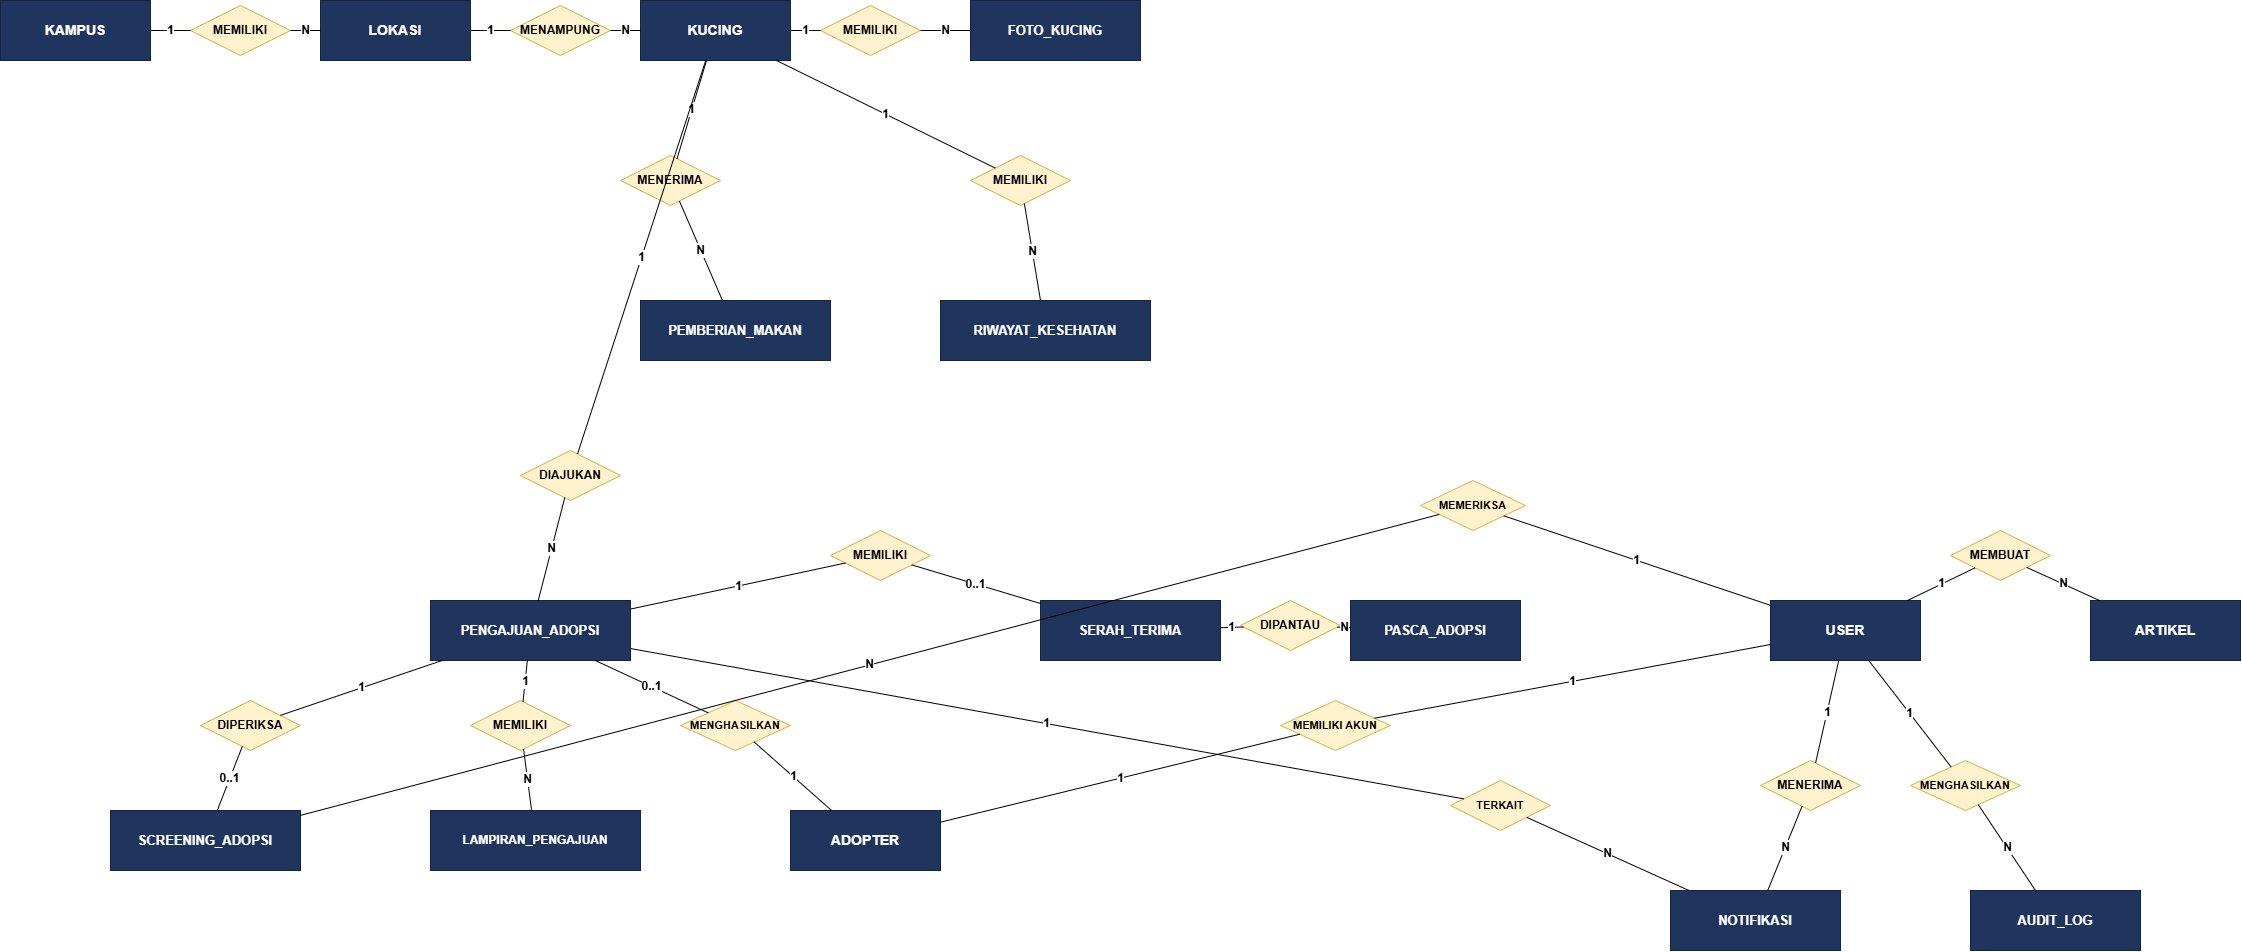

The diagram above was exported from draw.io. Its source (the exported page's mxGraphModel, read from the mxfile embedded in the PNG):
<mxGraphModel dx="2575" dy="1520" grid="1" gridSize="10" guides="1" tooltips="1" connect="1" arrows="1" fold="1" page="1" pageScale="1" pageWidth="850" pageHeight="1100" math="0" shadow="0">
  <root>
    <mxCell id="0" />
    <mxCell id="1" parent="0" />
    <mxCell id="e_kampus" parent="1" style="rounded=0;whiteSpace=wrap;html=1;fillColor=#1f355e;strokeColor=#15253f;fontColor=#ffffff;fontStyle=1;fontSize=14;" value="KAMPUS" vertex="1">
      <mxGeometry height="60" width="150" x="80" y="120" as="geometry" />
    </mxCell>
    <mxCell id="e_lokasi" parent="1" style="rounded=0;whiteSpace=wrap;html=1;fillColor=#1f355e;strokeColor=#15253f;fontColor=#ffffff;fontStyle=1;fontSize=14;" value="LOKASI" vertex="1">
      <mxGeometry height="60" width="150" x="400" y="120" as="geometry" />
    </mxCell>
    <mxCell id="e_kucing" parent="1" style="rounded=0;whiteSpace=wrap;html=1;fillColor=#1f355e;strokeColor=#15253f;fontColor=#ffffff;fontStyle=1;fontSize=14;" value="KUCING" vertex="1">
      <mxGeometry height="60" width="150" x="720" y="120" as="geometry" />
    </mxCell>
    <mxCell id="e_foto" parent="1" style="rounded=0;whiteSpace=wrap;html=1;fillColor=#1f355e;strokeColor=#15253f;fontColor=#ffffff;fontStyle=1;fontSize=13;" value="FOTO_KUCING" vertex="1">
      <mxGeometry height="60" width="170" x="1050" y="120" as="geometry" />
    </mxCell>
    <mxCell id="e_feeding" parent="1" style="rounded=0;whiteSpace=wrap;html=1;fillColor=#1f355e;strokeColor=#15253f;fontColor=#ffffff;fontStyle=1;fontSize=13;" value="PEMBERIAN_MAKAN" vertex="1">
      <mxGeometry height="60" width="190" x="720" y="420" as="geometry" />
    </mxCell>
    <mxCell id="e_health" parent="1" style="rounded=0;whiteSpace=wrap;html=1;fillColor=#1f355e;strokeColor=#15253f;fontColor=#ffffff;fontStyle=1;fontSize=13;" value="RIWAYAT_KESEHATAN" vertex="1">
      <mxGeometry height="60" width="210" x="1020" y="420" as="geometry" />
    </mxCell>
    <mxCell id="e_request" parent="1" style="rounded=0;whiteSpace=wrap;html=1;fillColor=#1f355e;strokeColor=#15253f;fontColor=#ffffff;fontStyle=1;fontSize=13;" value="PENGAJUAN_ADOPSI" vertex="1">
      <mxGeometry height="60" width="200" x="510" y="720" as="geometry" />
    </mxCell>
    <mxCell id="e_screening" parent="1" style="rounded=0;whiteSpace=wrap;html=1;fillColor=#1f355e;strokeColor=#15253f;fontColor=#ffffff;fontStyle=1;fontSize=13;" value="SCREENING_ADOPSI" vertex="1">
      <mxGeometry height="60" width="190" x="190" y="930" as="geometry" />
    </mxCell>
    <mxCell id="e_lampiran" parent="1" style="rounded=0;whiteSpace=wrap;html=1;fillColor=#1f355e;strokeColor=#15253f;fontColor=#ffffff;fontStyle=1;fontSize=12;" value="LAMPIRAN_PENGAJUAN" vertex="1">
      <mxGeometry height="60" width="210" x="510" y="930" as="geometry" />
    </mxCell>
    <mxCell id="e_adopter" parent="1" style="rounded=0;whiteSpace=wrap;html=1;fillColor=#1f355e;strokeColor=#15253f;fontColor=#ffffff;fontStyle=1;fontSize=14;" value="ADOPTER" vertex="1">
      <mxGeometry height="60" width="150" x="870" y="930" as="geometry" />
    </mxCell>
    <mxCell id="e_serah" parent="1" style="rounded=0;whiteSpace=wrap;html=1;fillColor=#1f355e;strokeColor=#15253f;fontColor=#ffffff;fontStyle=1;fontSize=13;" value="SERAH_TERIMA" vertex="1">
      <mxGeometry height="60" width="180" x="1120" y="720" as="geometry" />
    </mxCell>
    <mxCell id="e_pasca" parent="1" style="rounded=0;whiteSpace=wrap;html=1;fillColor=#1f355e;strokeColor=#15253f;fontColor=#ffffff;fontStyle=1;fontSize=13;" value="PASCA_ADOPSI" vertex="1">
      <mxGeometry height="60" width="170" x="1430" y="720" as="geometry" />
    </mxCell>
    <mxCell id="e_user" parent="1" style="rounded=0;whiteSpace=wrap;html=1;fillColor=#1f355e;strokeColor=#15253f;fontColor=#ffffff;fontStyle=1;fontSize=14;" value="USER" vertex="1">
      <mxGeometry height="60" width="150" x="1850" y="720" as="geometry" />
    </mxCell>
    <mxCell id="e_artikel" parent="1" style="rounded=0;whiteSpace=wrap;html=1;fillColor=#1f355e;strokeColor=#15253f;fontColor=#ffffff;fontStyle=1;fontSize=14;" value="ARTIKEL" vertex="1">
      <mxGeometry height="60" width="150" x="2170" y="720" as="geometry" />
    </mxCell>
    <mxCell id="e_notif" parent="1" style="rounded=0;whiteSpace=wrap;html=1;fillColor=#1f355e;strokeColor=#15253f;fontColor=#ffffff;fontStyle=1;fontSize=13;" value="NOTIFIKASI" vertex="1">
      <mxGeometry height="60" width="170" x="1750" y="1010" as="geometry" />
    </mxCell>
    <mxCell id="e_audit" parent="1" style="rounded=0;whiteSpace=wrap;html=1;fillColor=#1f355e;strokeColor=#15253f;fontColor=#ffffff;fontStyle=1;fontSize=13;" value="AUDIT_LOG" vertex="1">
      <mxGeometry height="60" width="170" x="2050" y="1010" as="geometry" />
    </mxCell>
    <mxCell id="r_kampus_lokasi" parent="1" style="rhombus;whiteSpace=wrap;html=1;fillColor=#fff2cc;strokeColor=#d6b656;fontStyle=1;fontSize=12;" value="MEMILIKI" vertex="1">
      <mxGeometry height="50" width="100" x="270" y="125" as="geometry" />
    </mxCell>
    <mxCell id="r_lokasi_kucing" parent="1" style="rhombus;whiteSpace=wrap;html=1;fillColor=#fff2cc;strokeColor=#d6b656;fontStyle=1;fontSize=12;" value="MENAMPUNG" vertex="1">
      <mxGeometry height="50" width="100" x="590" y="125" as="geometry" />
    </mxCell>
    <mxCell id="r_kucing_foto" parent="1" style="rhombus;whiteSpace=wrap;html=1;fillColor=#fff2cc;strokeColor=#d6b656;fontStyle=1;fontSize=12;" value="MEMILIKI" vertex="1">
      <mxGeometry height="50" width="100" x="900" y="125" as="geometry" />
    </mxCell>
    <mxCell id="r_kucing_feeding" parent="1" style="rhombus;whiteSpace=wrap;html=1;fillColor=#fff2cc;strokeColor=#d6b656;fontStyle=1;fontSize=12;" value="MENERIMA" vertex="1">
      <mxGeometry height="50" width="100" x="700" y="275" as="geometry" />
    </mxCell>
    <mxCell id="r_kucing_health" parent="1" style="rhombus;whiteSpace=wrap;html=1;fillColor=#fff2cc;strokeColor=#d6b656;fontStyle=1;fontSize=12;" value="MEMILIKI" vertex="1">
      <mxGeometry height="50" width="100" x="1050" y="275" as="geometry" />
    </mxCell>
    <mxCell id="r_kucing_request" parent="1" style="rhombus;whiteSpace=wrap;html=1;fillColor=#fff2cc;strokeColor=#d6b656;fontStyle=1;fontSize=12;" value="DIAJUKAN" vertex="1">
      <mxGeometry height="50" width="100" x="600" y="570" as="geometry" />
    </mxCell>
    <mxCell id="r_request_screening" parent="1" style="rhombus;whiteSpace=wrap;html=1;fillColor=#fff2cc;strokeColor=#d6b656;fontStyle=1;fontSize=12;" value="DIPERIKSA" vertex="1">
      <mxGeometry height="50" width="100" x="280" y="820" as="geometry" />
    </mxCell>
    <mxCell id="r_request_lampiran" parent="1" style="rhombus;whiteSpace=wrap;html=1;fillColor=#fff2cc;strokeColor=#d6b656;fontStyle=1;fontSize=12;" value="MEMILIKI" vertex="1">
      <mxGeometry height="50" width="100" x="550" y="820" as="geometry" />
    </mxCell>
    <mxCell id="r_request_adopter" parent="1" style="rhombus;whiteSpace=wrap;html=1;fillColor=#fff2cc;strokeColor=#d6b656;fontStyle=1;fontSize=11;" value="MENGHASILKAN" vertex="1">
      <mxGeometry height="50" width="110" x="760" y="820" as="geometry" />
    </mxCell>
    <mxCell id="r_adopter_user" parent="1" style="rhombus;whiteSpace=wrap;html=1;fillColor=#fff2cc;strokeColor=#d6b656;fontStyle=1;fontSize=11;" value="MEMILIKI AKUN" vertex="1">
      <mxGeometry height="50" width="110" x="1360" y="820" as="geometry" />
    </mxCell>
    <mxCell id="r_request_serah" parent="1" style="rhombus;whiteSpace=wrap;html=1;fillColor=#fff2cc;strokeColor=#d6b656;fontStyle=1;fontSize=12;" value="MEMILIKI" vertex="1">
      <mxGeometry height="50" width="100" x="910" y="650" as="geometry" />
    </mxCell>
    <mxCell id="r_serah_pasca" parent="1" style="rhombus;whiteSpace=wrap;html=1;fillColor=#fff2cc;strokeColor=#d6b656;fontStyle=1;fontSize=12;" value="DIPANTAU" vertex="1">
      <mxGeometry height="50" width="100" x="1320" y="720" as="geometry" />
    </mxCell>
    <mxCell id="r_user_artikel" parent="1" style="rhombus;whiteSpace=wrap;html=1;fillColor=#fff2cc;strokeColor=#d6b656;fontStyle=1;fontSize=12;" value="MEMBUAT" vertex="1">
      <mxGeometry height="50" width="100" x="2030" y="650" as="geometry" />
    </mxCell>
    <mxCell id="r_request_notif" parent="1" style="rhombus;whiteSpace=wrap;html=1;fillColor=#fff2cc;strokeColor=#d6b656;fontStyle=1;fontSize=11;" value="TERKAIT" vertex="1">
      <mxGeometry height="50" width="100" x="1530" y="900" as="geometry" />
    </mxCell>
    <mxCell id="r_user_notif" parent="1" style="rhombus;whiteSpace=wrap;html=1;fillColor=#fff2cc;strokeColor=#d6b656;fontStyle=1;fontSize=12;" value="MENERIMA" vertex="1">
      <mxGeometry height="50" width="100" x="1840" y="880" as="geometry" />
    </mxCell>
    <mxCell id="r_user_audit" parent="1" style="rhombus;whiteSpace=wrap;html=1;fillColor=#fff2cc;strokeColor=#d6b656;fontStyle=1;fontSize=11;" value="MENGHASILKAN" vertex="1">
      <mxGeometry height="50" width="110" x="1990" y="880" as="geometry" />
    </mxCell>
    <mxCell id="r_screened_by" parent="1" style="rhombus;whiteSpace=wrap;html=1;fillColor=#fff2cc;strokeColor=#d6b656;fontStyle=1;fontSize=11;" value="MEMERIKSA" vertex="1">
      <mxGeometry height="50" width="105" x="1500" y="600" as="geometry" />
    </mxCell>
    <mxCell id="c1a" edge="1" parent="1" source="e_kampus" style="endArrow=none;html=1;fontSize=12;fontStyle=1;" target="r_kampus_lokasi" value="1">
      <mxGeometry relative="1" as="geometry" />
    </mxCell>
    <mxCell id="c1b" edge="1" parent="1" source="r_kampus_lokasi" style="endArrow=none;html=1;fontSize=12;fontStyle=1;" target="e_lokasi" value="N">
      <mxGeometry relative="1" as="geometry" />
    </mxCell>
    <mxCell id="c2a" edge="1" parent="1" source="e_lokasi" style="endArrow=none;html=1;fontSize=12;fontStyle=1;" target="r_lokasi_kucing" value="1">
      <mxGeometry relative="1" as="geometry" />
    </mxCell>
    <mxCell id="c2b" edge="1" parent="1" source="r_lokasi_kucing" style="endArrow=none;html=1;fontSize=12;fontStyle=1;" target="e_kucing" value="N">
      <mxGeometry relative="1" as="geometry" />
    </mxCell>
    <mxCell id="c3a" edge="1" parent="1" source="e_kucing" style="endArrow=none;html=1;fontSize=12;fontStyle=1;" target="r_kucing_foto" value="1">
      <mxGeometry relative="1" as="geometry" />
    </mxCell>
    <mxCell id="c3b" edge="1" parent="1" source="r_kucing_foto" style="endArrow=none;html=1;fontSize=12;fontStyle=1;" target="e_foto" value="N">
      <mxGeometry relative="1" as="geometry" />
    </mxCell>
    <mxCell id="c4a" edge="1" parent="1" source="e_kucing" style="endArrow=none;html=1;fontSize=12;fontStyle=1;" target="r_kucing_feeding" value="1">
      <mxGeometry relative="1" as="geometry" />
    </mxCell>
    <mxCell id="c4b" edge="1" parent="1" source="r_kucing_feeding" style="endArrow=none;html=1;fontSize=12;fontStyle=1;" target="e_feeding" value="N">
      <mxGeometry relative="1" as="geometry" />
    </mxCell>
    <mxCell id="c5a" edge="1" parent="1" source="e_kucing" style="endArrow=none;html=1;fontSize=12;fontStyle=1;" target="r_kucing_health" value="1">
      <mxGeometry relative="1" as="geometry" />
    </mxCell>
    <mxCell id="c5b" edge="1" parent="1" source="r_kucing_health" style="endArrow=none;html=1;fontSize=12;fontStyle=1;" target="e_health" value="N">
      <mxGeometry relative="1" as="geometry" />
    </mxCell>
    <mxCell id="c6a" edge="1" parent="1" source="e_kucing" style="endArrow=none;html=1;fontSize=12;fontStyle=1;" target="r_kucing_request" value="1">
      <mxGeometry relative="1" as="geometry" />
    </mxCell>
    <mxCell id="c6b" edge="1" parent="1" source="r_kucing_request" style="endArrow=none;html=1;fontSize=12;fontStyle=1;" target="e_request" value="N">
      <mxGeometry relative="1" as="geometry" />
    </mxCell>
    <mxCell id="c7a" edge="1" parent="1" source="e_request" style="endArrow=none;html=1;fontSize=12;fontStyle=1;" target="r_request_screening" value="1">
      <mxGeometry relative="1" as="geometry" />
    </mxCell>
    <mxCell id="c7b" edge="1" parent="1" source="r_request_screening" style="endArrow=none;html=1;fontSize=12;fontStyle=1;" target="e_screening" value="0..1">
      <mxGeometry relative="1" as="geometry" />
    </mxCell>
    <mxCell id="c8a" edge="1" parent="1" source="e_request" style="endArrow=none;html=1;fontSize=12;fontStyle=1;" target="r_request_lampiran" value="1">
      <mxGeometry relative="1" as="geometry" />
    </mxCell>
    <mxCell id="c8b" edge="1" parent="1" source="r_request_lampiran" style="endArrow=none;html=1;fontSize=12;fontStyle=1;" target="e_lampiran" value="N">
      <mxGeometry relative="1" as="geometry" />
    </mxCell>
    <mxCell id="c9a" edge="1" parent="1" source="e_request" style="endArrow=none;html=1;fontSize=12;fontStyle=1;" target="r_request_adopter" value="0..1">
      <mxGeometry relative="1" as="geometry" />
    </mxCell>
    <mxCell id="c9b" edge="1" parent="1" source="r_request_adopter" style="endArrow=none;html=1;fontSize=12;fontStyle=1;" target="e_adopter" value="1">
      <mxGeometry relative="1" as="geometry" />
    </mxCell>
    <mxCell id="c10a" edge="1" parent="1" source="e_adopter" style="endArrow=none;html=1;fontSize=12;fontStyle=1;" target="r_adopter_user" value="1">
      <mxGeometry relative="1" as="geometry" />
    </mxCell>
    <mxCell id="c10b" edge="1" parent="1" source="r_adopter_user" style="endArrow=none;html=1;fontSize=12;fontStyle=1;" target="e_user" value="1">
      <mxGeometry relative="1" as="geometry" />
    </mxCell>
    <mxCell id="c11a" edge="1" parent="1" source="e_request" style="endArrow=none;html=1;fontSize=12;fontStyle=1;" target="r_request_serah" value="1">
      <mxGeometry relative="1" as="geometry" />
    </mxCell>
    <mxCell id="c11b" edge="1" parent="1" source="r_request_serah" style="endArrow=none;html=1;fontSize=12;fontStyle=1;" target="e_serah" value="0..1">
      <mxGeometry relative="1" as="geometry" />
    </mxCell>
    <mxCell id="c12a" edge="1" parent="1" source="e_serah" style="endArrow=none;html=1;fontSize=12;fontStyle=1;" target="r_serah_pasca" value="1">
      <mxGeometry relative="1" as="geometry" />
    </mxCell>
    <mxCell id="c12b" edge="1" parent="1" source="r_serah_pasca" style="endArrow=none;html=1;fontSize=12;fontStyle=1;" target="e_pasca" value="N">
      <mxGeometry relative="1" as="geometry" />
    </mxCell>
    <mxCell id="c13a" edge="1" parent="1" source="e_user" style="endArrow=none;html=1;fontSize=12;fontStyle=1;" target="r_user_artikel" value="1">
      <mxGeometry relative="1" as="geometry" />
    </mxCell>
    <mxCell id="c13b" edge="1" parent="1" source="r_user_artikel" style="endArrow=none;html=1;fontSize=12;fontStyle=1;" target="e_artikel" value="N">
      <mxGeometry relative="1" as="geometry" />
    </mxCell>
    <mxCell id="c14a" edge="1" parent="1" source="e_request" style="endArrow=none;html=1;fontSize=12;fontStyle=1;" target="r_request_notif" value="1">
      <mxGeometry relative="1" as="geometry" />
    </mxCell>
    <mxCell id="c14b" edge="1" parent="1" source="r_request_notif" style="endArrow=none;html=1;fontSize=12;fontStyle=1;" target="e_notif" value="N">
      <mxGeometry relative="1" as="geometry" />
    </mxCell>
    <mxCell id="c15a" edge="1" parent="1" source="e_user" style="endArrow=none;html=1;fontSize=12;fontStyle=1;" target="r_user_notif" value="1">
      <mxGeometry relative="1" as="geometry" />
    </mxCell>
    <mxCell id="c15b" edge="1" parent="1" source="r_user_notif" style="endArrow=none;html=1;fontSize=12;fontStyle=1;" target="e_notif" value="N">
      <mxGeometry relative="1" as="geometry" />
    </mxCell>
    <mxCell id="c16a" edge="1" parent="1" source="e_user" style="endArrow=none;html=1;fontSize=12;fontStyle=1;" target="r_user_audit" value="1">
      <mxGeometry relative="1" as="geometry" />
    </mxCell>
    <mxCell id="c16b" edge="1" parent="1" source="r_user_audit" style="endArrow=none;html=1;fontSize=12;fontStyle=1;" target="e_audit" value="N">
      <mxGeometry relative="1" as="geometry" />
    </mxCell>
    <mxCell id="c17a" edge="1" parent="1" source="e_user" style="endArrow=none;html=1;fontSize=12;fontStyle=1;" target="r_screened_by" value="1">
      <mxGeometry relative="1" as="geometry" />
    </mxCell>
    <mxCell id="c17b" edge="1" parent="1" source="r_screened_by" style="endArrow=none;html=1;fontSize=12;fontStyle=1;" target="e_screening" value="N">
      <mxGeometry relative="1" as="geometry" />
    </mxCell>
  </root>
</mxGraphModel>